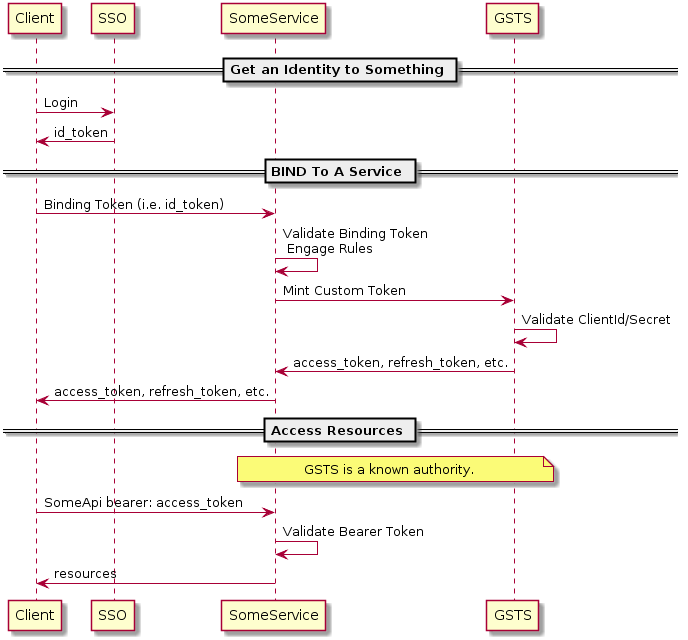

The diagram above was rendered by PlantUML. Its source (embedded in the PNG):
@startuml
== Get an Identity to Something ==
Client -> SSO: Login
Client <- SSO: id_token
 
== BIND To A Service ==
Client -> SomeService: Binding Token (i.e. id_token)
SomeService -> SomeService: Validate Binding Token\n Engage Rules
SomeService -> GSTS: Mint Custom Token
GSTS -> GSTS: Validate ClientId/Secret
GSTS -> SomeService: access_token, refresh_token, etc.
Client <- SomeService: access_token, refresh_token, etc.

== Access Resources ==
note over SomeService,GSTS: GSTS is a known authority.
Client -> SomeService: SomeApi bearer: access_token
SomeService -> SomeService: Validate Bearer Token
Client <- SomeService: resources
@enduml